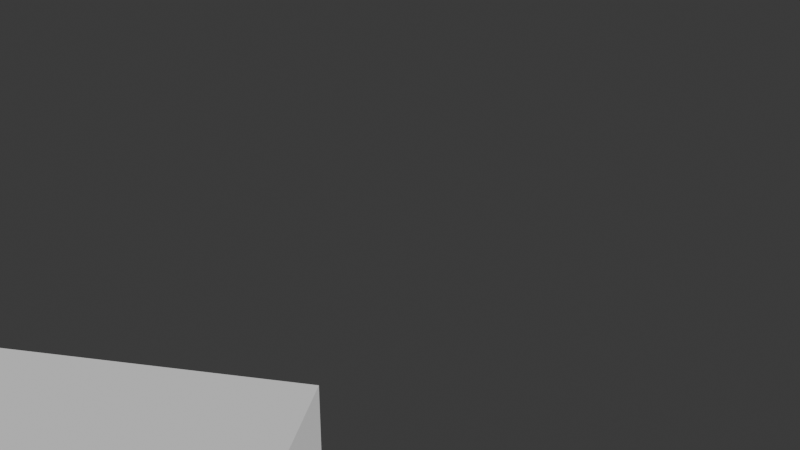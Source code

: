 # Source: hooman.blend  (saved by Blender 4.4.32; exported with 4.5.12 LTS)
import bpy
from mathutils import Matrix  # noqa: F401  (used for matrix-valued properties, if any)

bpy.ops.wm.read_factory_settings(use_empty=True)
scene = bpy.context.scene
scene.name = 'Scene'

# ---- collections
col_collection = bpy.data.collections.new('Collection'); scene.collection.children.link(col_collection)
col_human = bpy.data.collections.new('human'); scene.collection.children.link(col_human)
col_body = bpy.data.collections.new('Body'); col_human.children.link(col_body)

# ---- world
world_world = bpy.data.worlds.new('World'); scene.world = world_world
world_world.use_nodes = True; world_world.node_tree.nodes.clear()
_N = world_world.node_tree.nodes; _L = world_world.node_tree.links
n0 = _N.new('ShaderNodeOutputWorld'); n0.name = 'World Output'; n0.location = (300, 300)
n1 = _N.new('ShaderNodeBackground'); n1.name = 'Background'; n1.location = (10, 300)
n1.inputs[0].default_value = (0.05088, 0.05088, 0.05088, 1.0)
_L.new(n1.outputs[0], n0.inputs[0])
n0.is_active_output = True
world_world.color = (0.05088, 0.05088, 0.05088)
world_world.sun_shadow_jitter_overblur = 0.0

# ---- cameras
cam_camera = bpy.data.cameras.new('Camera')
cam_camera.clip_end = 100.0
cam_camera.ortho_scale = 7.314

# ---- meshes
me_cube_001 = bpy.data.meshes.new('Cube.001')
me_cube_001.from_pydata([(-1.0, -1.0, -1.0), (-1.0, -1.0, 1.0), (-1.0, 4.0, -1.0), (-1.0, 4.0, 1.0), (1.0, -1.0, -1.0), (1.0, -1.0, 1.0), (1.0, 4.0, -1.0), (1.0, 4.0, 1.0)], [], [(0, 1, 3, 2), (2, 3, 7, 6), (6, 7, 5, 4), (4, 5, 1, 0), (2, 6, 4, 0), (7, 3, 1, 5)])
_uv = me_cube_001.uv_layers.new(name='UVMap')
_uv.uv.foreach_set('vector', [0.375, 0.0, 0.625, 0.0, 0.625, 0.25, 0.375, 0.25, 0.375, 0.25, 0.625, 0.25, 0.625, 0.5, 0.375, 0.5, 0.375, 0.5, 0.625, 0.5, 0.625, 0.75, 0.375, 0.75, 0.375, 0.75, 0.625, 0.75, 0.625, 1.0, 0.375, 1.0, 0.125, 0.5, 0.375, 0.5, 0.375, 0.75, 0.125, 0.75, 0.625, 0.5, 0.875, 0.5, 0.875, 0.75, 0.625, 0.75])
me_cube_001.update()
me_cube_008 = bpy.data.meshes.new('Cube.008')
me_cube_008.from_pydata([(-1.0, -1.0, -1.0), (-1.0, -1.0, 1.0), (-1.0, 4.0, -1.0), (-1.0, 4.0, 1.0), (1.0, -1.0, -1.0), (1.0, -1.0, 1.0), (1.0, 4.0, -1.0), (1.0, 4.0, 1.0)], [], [(0, 1, 3, 2), (2, 3, 7, 6), (6, 7, 5, 4), (4, 5, 1, 0), (2, 6, 4, 0), (7, 3, 1, 5)])
_uv = me_cube_008.uv_layers.new(name='UVMap')
_uv.uv.foreach_set('vector', [0.375, 0.0, 0.625, 0.0, 0.625, 0.25, 0.375, 0.25, 0.375, 0.25, 0.625, 0.25, 0.625, 0.5, 0.375, 0.5, 0.375, 0.5, 0.625, 0.5, 0.625, 0.75, 0.375, 0.75, 0.375, 0.75, 0.625, 0.75, 0.625, 1.0, 0.375, 1.0, 0.125, 0.5, 0.375, 0.5, 0.375, 0.75, 0.125, 0.75, 0.625, 0.5, 0.875, 0.5, 0.875, 0.75, 0.625, 0.75])
me_cube_008.update()
me_cube_010 = bpy.data.meshes.new('Cube.010')
me_cube_010.from_pydata([(-1.0, -1.0, -1.0), (-1.0, -1.0, 1.0), (-1.0, 4.0, -1.0), (-1.0, 4.0, 1.0), (1.0, -1.0, -1.0), (1.0, -1.0, 1.0), (1.0, 4.0, -1.0), (1.0, 4.0, 1.0)], [], [(0, 1, 3, 2), (2, 3, 7, 6), (6, 7, 5, 4), (4, 5, 1, 0), (2, 6, 4, 0), (7, 3, 1, 5)])
_uv = me_cube_010.uv_layers.new(name='UVMap')
_uv.uv.foreach_set('vector', [0.375, 0.0, 0.625, 0.0, 0.625, 0.25, 0.375, 0.25, 0.375, 0.25, 0.625, 0.25, 0.625, 0.5, 0.375, 0.5, 0.375, 0.5, 0.625, 0.5, 0.625, 0.75, 0.375, 0.75, 0.375, 0.75, 0.625, 0.75, 0.625, 1.0, 0.375, 1.0, 0.125, 0.5, 0.375, 0.5, 0.375, 0.75, 0.125, 0.75, 0.625, 0.5, 0.875, 0.5, 0.875, 0.75, 0.625, 0.75])
me_cube_010.update()
me_cube_003 = bpy.data.meshes.new('Cube.003')
me_cube_003.from_pydata([(-1.0, -1.0, -1.0), (-1.0, -1.0, 1.0), (-1.0, 4.0, -1.0), (-1.0, 4.0, 1.0), (1.0, -1.0, -1.0), (1.0, -1.0, 1.0), (1.0, 4.0, -1.0), (1.0, 4.0, 1.0)], [], [(0, 1, 3, 2), (2, 3, 7, 6), (6, 7, 5, 4), (4, 5, 1, 0), (2, 6, 4, 0), (7, 3, 1, 5)])
_uv = me_cube_003.uv_layers.new(name='UVMap')
_uv.uv.foreach_set('vector', [0.375, 0.0, 0.625, 0.0, 0.625, 0.25, 0.375, 0.25, 0.375, 0.25, 0.625, 0.25, 0.625, 0.5, 0.375, 0.5, 0.375, 0.5, 0.625, 0.5, 0.625, 0.75, 0.375, 0.75, 0.375, 0.75, 0.625, 0.75, 0.625, 1.0, 0.375, 1.0, 0.125, 0.5, 0.375, 0.5, 0.375, 0.75, 0.125, 0.75, 0.625, 0.5, 0.875, 0.5, 0.875, 0.75, 0.625, 0.75])
me_cube_003.update()
me_cube_006 = bpy.data.meshes.new('Cube.006')
me_cube_006.from_pydata([(-1.0, -1.0, -1.0), (-1.0, -1.0, 1.0), (-1.0, 1.0, -1.0), (-1.0, 1.0, 1.0), (1.0, -1.0, -1.0), (1.0, -1.0, 1.0), (1.0, 1.0, -1.0), (1.0, 1.0, 1.0)], [], [(0, 1, 3, 2), (2, 3, 7, 6), (6, 7, 5, 4), (4, 5, 1, 0), (2, 6, 4, 0), (7, 3, 1, 5)])
_uv = me_cube_006.uv_layers.new(name='UVMap')
_uv.uv.foreach_set('vector', [0.375, 0.0, 0.625, 0.0, 0.625, 0.25, 0.375, 0.25, 0.375, 0.25, 0.625, 0.25, 0.625, 0.5, 0.375, 0.5, 0.375, 0.5, 0.625, 0.5, 0.625, 0.75, 0.375, 0.75, 0.375, 0.75, 0.625, 0.75, 0.625, 1.0, 0.375, 1.0, 0.125, 0.5, 0.375, 0.5, 0.375, 0.75, 0.125, 0.75, 0.625, 0.5, 0.875, 0.5, 0.875, 0.75, 0.625, 0.75])
me_cube_006.update()
me_cube_002 = bpy.data.meshes.new('Cube.002')
me_cube_002.from_pydata([(-1.0, -1.0, -1.0), (-1.0, -1.0, 1.0), (-1.0, 4.0, -1.0), (-1.0, 4.0, 1.0), (1.0, -1.0, -1.0), (1.0, -1.0, 1.0), (1.0, 4.0, -1.0), (1.0, 4.0, 1.0)], [], [(0, 1, 3, 2), (2, 3, 7, 6), (6, 7, 5, 4), (4, 5, 1, 0), (2, 6, 4, 0), (7, 3, 1, 5)])
_uv = me_cube_002.uv_layers.new(name='UVMap')
_uv.uv.foreach_set('vector', [0.375, 0.0, 0.625, 0.0, 0.625, 0.25, 0.375, 0.25, 0.375, 0.25, 0.625, 0.25, 0.625, 0.5, 0.375, 0.5, 0.375, 0.5, 0.625, 0.5, 0.625, 0.75, 0.375, 0.75, 0.375, 0.75, 0.625, 0.75, 0.625, 1.0, 0.375, 1.0, 0.125, 0.5, 0.375, 0.5, 0.375, 0.75, 0.125, 0.75, 0.625, 0.5, 0.875, 0.5, 0.875, 0.75, 0.625, 0.75])
me_cube_002.update()
me_cube_009 = bpy.data.meshes.new('Cube.009')
me_cube_009.from_pydata([(-1.0, -1.0, -1.0), (-1.0, -1.0, 1.0), (-1.0, 4.0, -1.0), (-1.0, 4.0, 1.0), (1.0, -1.0, -1.0), (1.0, -1.0, 1.0), (1.0, 4.0, -1.0), (1.0, 4.0, 1.0)], [], [(0, 1, 3, 2), (2, 3, 7, 6), (6, 7, 5, 4), (4, 5, 1, 0), (2, 6, 4, 0), (7, 3, 1, 5)])
_uv = me_cube_009.uv_layers.new(name='UVMap')
_uv.uv.foreach_set('vector', [0.375, 0.0, 0.625, 0.0, 0.625, 0.25, 0.375, 0.25, 0.375, 0.25, 0.625, 0.25, 0.625, 0.5, 0.375, 0.5, 0.375, 0.5, 0.625, 0.5, 0.625, 0.75, 0.375, 0.75, 0.375, 0.75, 0.625, 0.75, 0.625, 1.0, 0.375, 1.0, 0.125, 0.5, 0.375, 0.5, 0.375, 0.75, 0.125, 0.75, 0.625, 0.5, 0.875, 0.5, 0.875, 0.75, 0.625, 0.75])
me_cube_009.update()
me_cube_011 = bpy.data.meshes.new('Cube.011')
me_cube_011.from_pydata([(-1.0, -1.0, -1.0), (-1.0, -1.0, 1.0), (-1.0, 4.0, -1.0), (-1.0, 4.0, 1.0), (1.0, -1.0, -1.0), (1.0, -1.0, 1.0), (1.0, 4.0, -1.0), (1.0, 4.0, 1.0)], [], [(0, 1, 3, 2), (2, 3, 7, 6), (6, 7, 5, 4), (4, 5, 1, 0), (2, 6, 4, 0), (7, 3, 1, 5)])
_uv = me_cube_011.uv_layers.new(name='UVMap')
_uv.uv.foreach_set('vector', [0.375, 0.0, 0.625, 0.0, 0.625, 0.25, 0.375, 0.25, 0.375, 0.25, 0.625, 0.25, 0.625, 0.5, 0.375, 0.5, 0.375, 0.5, 0.625, 0.5, 0.625, 0.75, 0.375, 0.75, 0.375, 0.75, 0.625, 0.75, 0.625, 1.0, 0.375, 1.0, 0.125, 0.5, 0.375, 0.5, 0.375, 0.75, 0.125, 0.75, 0.625, 0.5, 0.875, 0.5, 0.875, 0.75, 0.625, 0.75])
me_cube_011.update()
me_cube_004 = bpy.data.meshes.new('Cube.004')
me_cube_004.from_pydata([(-1.0, -1.0, -1.0), (-1.0, -1.0, 1.0), (-1.0, 4.0, -1.0), (-1.0, 4.0, 1.0), (1.0, -1.0, -1.0), (1.0, -1.0, 1.0), (1.0, 4.0, -1.0), (1.0, 4.0, 1.0)], [], [(0, 1, 3, 2), (2, 3, 7, 6), (6, 7, 5, 4), (4, 5, 1, 0), (2, 6, 4, 0), (7, 3, 1, 5)])
_uv = me_cube_004.uv_layers.new(name='UVMap')
_uv.uv.foreach_set('vector', [0.375, 0.0, 0.625, 0.0, 0.625, 0.25, 0.375, 0.25, 0.375, 0.25, 0.625, 0.25, 0.625, 0.5, 0.375, 0.5, 0.375, 0.5, 0.625, 0.5, 0.625, 0.75, 0.375, 0.75, 0.375, 0.75, 0.625, 0.75, 0.625, 1.0, 0.375, 1.0, 0.125, 0.5, 0.375, 0.5, 0.375, 0.75, 0.125, 0.75, 0.625, 0.5, 0.875, 0.5, 0.875, 0.75, 0.625, 0.75])
me_cube_004.update()
me_cube_005 = bpy.data.meshes.new('Cube.005')
me_cube_005.from_pydata([(-1.0, -1.0, -1.0), (-1.0, -1.0, 1.0), (-1.0, 1.0, -1.0), (-1.0, 1.0, 1.0), (1.0, -1.0, -1.0), (1.0, -1.0, 1.0), (1.0, 1.0, -1.0), (1.0, 1.0, 1.0)], [], [(0, 1, 3, 2), (2, 3, 7, 6), (6, 7, 5, 4), (4, 5, 1, 0), (2, 6, 4, 0), (7, 3, 1, 5)])
_uv = me_cube_005.uv_layers.new(name='UVMap')
_uv.uv.foreach_set('vector', [0.375, 0.0, 0.625, 0.0, 0.625, 0.25, 0.375, 0.25, 0.375, 0.25, 0.625, 0.25, 0.625, 0.5, 0.375, 0.5, 0.375, 0.5, 0.625, 0.5, 0.625, 0.75, 0.375, 0.75, 0.375, 0.75, 0.625, 0.75, 0.625, 1.0, 0.375, 1.0, 0.125, 0.5, 0.375, 0.5, 0.375, 0.75, 0.125, 0.75, 0.625, 0.5, 0.875, 0.5, 0.875, 0.75, 0.625, 0.75])
me_cube_005.update()
arm_armature_003 = bpy.data.armatures.new('Armature.003')  # bones are not reproduced

# ---- objects
ob_camera = bpy.data.objects.new('Camera', cam_camera)
ob_armature = bpy.data.objects.new('Armature', arm_armature_003)
ob_arm_l = bpy.data.objects.new('arm.L', me_cube_001)
ob_arm_l_001 = bpy.data.objects.new('arm.L.001', me_cube_008)
ob_arm_l_002 = bpy.data.objects.new('arm.L.002', me_cube_010)
ob_arm_r = bpy.data.objects.new('arm.R', me_cube_003)
ob_cube = bpy.data.objects.new('Cube', me_cube_006)
ob_forearm_l = bpy.data.objects.new('Forearm.L', me_cube_002)
ob_forearm_l_001 = bpy.data.objects.new('Forearm.L.001', me_cube_009)
ob_forearm_l_002 = bpy.data.objects.new('Forearm.L.002', me_cube_011)
ob_forearm_r = bpy.data.objects.new('Forearm.R', me_cube_004)
ob_head = bpy.data.objects.new('Head', me_cube_005)

# ---- transforms, parenting, visibility, modifiers, constraints
ob_camera.location = (4.579, -12.65, 13.44)
ob_camera.rotation_euler = (1.109, -0.0, 0.1989)
ob_camera.lock_rotations_4d = False
ob_camera.empty_display_type = 'ARROWS'
ob_camera.color = (0.0, 0.0, 0.0, 0.0)
ob_camera.display_type = 'WIRE'
ob_camera.lineart.crease_threshold = 0.0
ob_armature.location = (0.0, 0.0, 0.0)
ob_armature.rotation_euler = (0.0, -0.0, -1.571)
ob_armature.scale = (3.1, 3.1, 3.1)
ob_armature.show_in_front = True
ob_arm_l.parent = ob_armature
ob_arm_l.matrix_parent_inverse = Matrix(((0.3226, 1.352e-17, 1.093e-19, -2.506e-16), (1.395e-14, 0.3225, 0.005218, -2.578), (1.291e-14, -0.005218, 0.3225, -1.425), (-0.0, -0.0, -0.0, 1.0)))
ob_arm_l.location = (0.04319, 3.946, 4.513)
ob_arm_l.scale = (-1.0, 1.0, 1.0)
ob_arm_l_001.parent = ob_armature
ob_arm_l_001.matrix_parent_inverse = Matrix(((0.3226, 7.691e-08, 3.627e-10, 1.39e-07), (2.981e-17, 0.001521, -0.3226, -2.068), (-7.691e-08, 0.3226, 0.001521, 0.5829), (-0.0, -0.0, -0.0, 1.0)))
ob_arm_l_001.location = (0.04319, -1.905, -2.49)
ob_arm_l_001.rotation_euler = (-1.571, -2.22e-16, 2.22e-16)
ob_arm_l_001.scale = (-1.0, 1.0, 1.0)
ob_arm_l_002.parent = ob_armature
ob_arm_l_002.matrix_parent_inverse = Matrix(((0.3226, 7.691e-08, 3.627e-10, -1.379e-07), (2.981e-17, 0.001521, -0.3226, -2.106), (-7.691e-08, 0.3226, 0.001521, -0.5782), (-0.0, -0.0, -0.0, 1.0)))
ob_arm_l_002.location = (0.04319, 1.903, -2.49)
ob_arm_l_002.rotation_euler = (-1.571, -2.22e-16, 2.22e-16)
ob_arm_l_002.scale = (-1.0, 1.0, 1.0)
ob_arm_r.parent = ob_armature
ob_arm_r.matrix_parent_inverse = Matrix(((-1.411e-08, -6.009e-10, 0.3226, -1.532), (-3.727e-10, -0.3226, 7.571e-08, -4.152), (0.3226, -1.275e-17, 1.41e-08, -6.698e-08), (0.0, 0.0, -0.0, 1.0)))
ob_arm_r.location = (0.0354, -12.14, 4.509)
ob_arm_r.scale = (-1.0, 1.0, 1.0)
ob_cube.parent = ob_armature
ob_cube.matrix_parent_inverse = Matrix(((0.3226, -0.0, 0.0, -0.0), (-0.0, 0.0, 0.3226, -1.645), (0.0, -0.3226, 0.0, -0.0), (0.0, 0.0, -0.0, 1.0)))
ob_cube.location = (0.0, 0.0, 2.0)
ob_cube.scale = (1.8, 3.06, 3.42)
ob_forearm_l.parent = ob_armature
ob_forearm_l.matrix_parent_inverse = Matrix(((0.3226, 1.334e-25, -7.207e-33, -1.43e-16), (1.375e-14, 0.3226, -1.742e-08, -4.167), (1.314e-14, 5.433e-39, 0.3226, -1.467), (-0.0, -0.0, -0.0, 1.0)))
ob_forearm_l.location = (0.04319, 8.946, 4.513)
ob_forearm_l.scale = (-1.0, 1.0, 1.0)
ob_forearm_l_001.parent = ob_armature
ob_forearm_l_001.matrix_parent_inverse = Matrix(((0.3226, 7.691e-08, 0.0, 1.367e-07), (3.663e-17, 8.733e-24, -0.3226, -3.619), (-7.691e-08, 0.3226, 0.0, 0.5732), (-0.0, -0.0, -0.0, 1.0)))
ob_forearm_l_001.location = (0.04319, -1.905, -7.49)
ob_forearm_l_001.rotation_euler = (-1.571, -2.22e-16, 2.22e-16)
ob_forearm_l_001.scale = (-1.0, 1.0, 1.0)
ob_forearm_l_002.parent = ob_armature
ob_forearm_l_002.matrix_parent_inverse = Matrix(((0.3226, 7.691e-08, 0.0, -1.402e-07), (3.663e-17, 8.733e-24, -0.3226, -3.651), (-7.691e-08, 0.3226, 0.0, -0.5881), (-0.0, -0.0, -0.0, 1.0)))
ob_forearm_l_002.location = (0.04319, 1.903, -7.49)
ob_forearm_l_002.rotation_euler = (-1.571, -2.22e-16, 2.22e-16)
ob_forearm_l_002.scale = (-1.0, 1.0, 1.0)
ob_forearm_r.parent = ob_armature
ob_forearm_r.matrix_parent_inverse = Matrix(((0.3226, 1.352e-17, 1.671e-15, -7.99e-15), (-1.355e-14, -0.3225, 0.005218, -2.563), (-1.169e-14, -0.005218, -0.3225, 1.491), (-0.0, 0.0, 0.0, 1.0)))
ob_forearm_r.location = (0.0354, -7.136, 4.509)
ob_forearm_r.scale = (-1.0, 1.0, 1.0)
ob_head.parent = ob_armature
ob_head.matrix_parent_inverse = Matrix(((0.3226, 1.303e-28, -0.0, 1.11e-16), (1.314e-14, -5.498e-08, 0.3226, -2.613), (-1.375e-14, -0.3226, 0.0, -3.584e-14), (-0.0, 0.0, -0.0, 1.0)))
ob_head.location = (0.0, 0.0, 6.937)
ob_head.scale = (1.374, 1.374, 1.374)

# ---- collection membership
col_collection.objects.link(ob_camera)
col_human.objects.link(ob_armature)
col_body.objects.link(ob_arm_l)
col_body.objects.link(ob_arm_l_001)
col_body.objects.link(ob_arm_l_002)
col_body.objects.link(ob_arm_r)
col_body.objects.link(ob_cube)
col_body.objects.link(ob_forearm_l)
col_body.objects.link(ob_forearm_l_001)
col_body.objects.link(ob_forearm_l_002)
col_body.objects.link(ob_forearm_r)
col_body.objects.link(ob_head)

# ---- scene / render settings (as saved in the file)
scene.camera = ob_camera
scene.frame_start = 1; scene.frame_end = 250; scene.frame_set(49)
scene.render.engine = 'BLENDER_EEVEE_NEXT'
bpy.context.view_layer.update()

# ---- added for rendering (the .blend has no usable light): sun
light_auto_sun = bpy.data.lights.new('AutoSun', 'SUN')
light_auto_sun.energy = 3.0
light_auto_sun.angle = 0.0523599
ob_auto_sun = bpy.data.objects.new('AutoSun', light_auto_sun)
scene.collection.objects.link(ob_auto_sun)
ob_auto_sun.rotation_euler = (0.872665, 0.174533, 0.523599)
bpy.context.view_layer.update()

